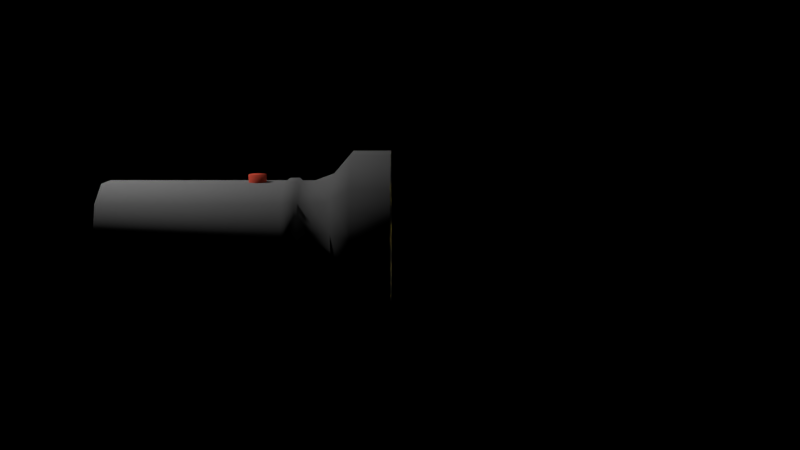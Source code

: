 # Source: flashlight_01.blend  (saved by Blender 2.71.0; exported with 4.5.12 LTS)
import bpy
from mathutils import Matrix  # noqa: F401  (used for matrix-valued properties, if any)

bpy.ops.wm.read_factory_settings(use_empty=True)
scene = bpy.context.scene
scene.name = 'Scene'

# ---- collections
col_collection_1 = bpy.data.collections.new('Collection 1'); scene.collection.children.link(col_collection_1)

# ---- materials (node trees are filled in below, after node groups)
mat_button = bpy.data.materials.new('button')
mat_button.alpha_threshold = 0.0
mat_button.use_transparent_shadow = False
mat_button.diffuse_color = (0.8, 0.1025, 0.06025, 1.0)
mat_button.roughness = 0.5
mat_button.specular_intensity = 0.1316
mat_button.line_color = (0.0, 0.0, 0.0, 1.0)
mat_flashlight_body = bpy.data.materials.new('flashlight_body')
mat_flashlight_body.alpha_threshold = 0.0
mat_flashlight_body.use_transparent_shadow = False
mat_flashlight_body.diffuse_color = (0.2203, 0.2203, 0.2203, 1.0)
mat_flashlight_body.roughness = 0.5
mat_flashlight_body.specular_intensity = 0.2263
mat_flashlight_body.line_color = (0.0, 0.0, 0.0, 1.0)

# ---- material node trees

# ---- world
world_world = bpy.data.worlds.new('World'); scene.world = world_world
world_world.color = (0.0, 0.0, 0.0)
world_world.use_sun_shadow = False
world_world.sun_shadow_jitter_overblur = 0.0
world_world.cycles.sampling_method = 'MANUAL'
world_world.cycles.sample_map_resolution = 256

# ---- cameras
cam_camera = bpy.data.cameras.new('Camera')
cam_camera.clip_end = 100.0
cam_camera.lens = 35.0
cam_camera.sensor_width = 32.0
cam_camera.sensor_height = 18.0
cam_camera.ortho_scale = 7.314
cam_camera.dof.focus_distance = 0.0
cam_camera.dof.aperture_fstop = 128.0

# ---- lights
light_point = bpy.data.lights.new('Point', 'POINT')
light_point.transmission_factor = 0.0
light_point.energy = 100.0
light_point.shadow_buffer_clip_start = 0.5
light_point.shadow_soft_size = 0.1
light_point.shadow_maximum_resolution = 0.006
light_point.use_absolute_resolution = True
light_point.cycles.use_multiple_importance_sampling = False
light_spot = bpy.data.lights.new('Spot', 'SPOT')
light_spot.color = (1.0, 0.8775, 0.1183)
light_spot.transmission_factor = 0.0
light_spot.energy = 600.0
light_spot.shadow_buffer_clip_start = 0.5
light_spot.shadow_soft_size = 0.1
light_spot.shadow_maximum_resolution = 0.006
light_spot.use_absolute_resolution = True
light_spot.spot_blend = 0.0
light_spot.show_cone = True
light_spot.cycles.use_multiple_importance_sampling = False
light_lamp = bpy.data.lights.new('Lamp', 'POINT')
light_lamp.transmission_factor = 0.0
light_lamp.cutoff_distance = 30.0
light_lamp.energy = 100.0
light_lamp.shadow_buffer_clip_start = 1.001
light_lamp.shadow_soft_size = 0.1
light_lamp.shadow_maximum_resolution = 0.006
light_lamp.use_absolute_resolution = True
light_lamp.cycles.use_multiple_importance_sampling = False

# ---- meshes
me_cylinder_001 = bpy.data.meshes.new('Cylinder.001')
me_cylinder_001.from_pydata([(0.0, 1.0, -1.0), (0.0, 1.0, 1.0), (0.5878, 0.809, -1.0), (0.5878, 0.809, 1.0), (0.9511, 0.309, -1.0), (0.9511, 0.309, 1.0), (0.9511, -0.309, -1.0), (0.9511, -0.309, 1.0), (0.5878, -0.809, -1.0), (0.5878, -0.809, 1.0), (-8.742e-08, -1.0, -1.0), (-8.742e-08, -1.0, 1.0), (-0.5878, -0.809, -1.0), (-0.5878, -0.809, 1.0), (-0.9511, -0.309, -1.0), (-0.9511, -0.309, 1.0), (-0.9511, 0.309, -1.0), (-0.9511, 0.309, 1.0), (-0.5878, 0.809, -1.0), (-0.5878, 0.809, 1.0)], [], [(0, 1, 3, 2), (2, 3, 5, 4), (4, 5, 7, 6), (6, 7, 9, 8), (8, 9, 11, 10), (10, 11, 13, 12), (12, 13, 15, 14), (14, 15, 17, 16), (3, 1, 19, 17, 15, 13, 11, 9, 7, 5), (18, 19, 1, 0), (16, 17, 19, 18), (0, 2, 4, 6, 8, 10, 12, 14, 16, 18)])
me_cylinder_001.polygons.foreach_set('use_smooth', [True] * 12)
me_cylinder_001.materials.append(mat_button)
me_cylinder_001.use_remesh_preserve_volume = False
me_cylinder_001.use_remesh_preserve_attributes = False
me_cylinder_001.use_mirror_vertex_groups = False
me_cylinder_001.update()
me_cylinder = bpy.data.meshes.new('Cylinder')
me_cylinder.from_pydata([(0.0, 1.0, -1.0), (0.0, 1.0, 1.0), (0.5878, 0.809, -1.0), (0.5878, 0.809, 1.0), (0.9511, 0.309, -1.0), (0.9511, 0.309, 1.0), (0.9511, -0.309, -1.0), (0.9511, -0.309, 1.0), (0.5878, -0.809, -1.0), (0.5878, -0.809, 1.0), (-8.742e-08, -1.0, -1.0), (-8.742e-08, -1.0, 1.0), (-0.5878, -0.809, -1.0), (-0.5878, -0.809, 1.0), (-0.9511, -0.309, -1.0), (-0.9511, -0.309, 1.0), (-0.9511, 0.309, -1.0), (-0.9511, 0.309, 1.0), (-0.5878, 0.809, -1.0), (-0.5878, 0.809, 1.0), (-4.593e-09, 1.154, 1.181), (0.6784, 0.9337, 1.181), (1.098, 0.3566, 1.181), (1.098, -0.3566, 1.181), (0.6784, -0.9337, 1.181), (-1.055e-07, -1.154, 1.181), (-0.6784, -0.9337, 1.181), (-1.098, -0.3566, 1.181), (-1.098, 0.3566, 1.181), (-0.6784, 0.9337, 1.181), (-6.851e-09, 1.667, 1.368), (0.9798, 1.349, 1.368), (1.585, 0.5151, 1.368), (1.585, -0.5151, 1.368), (0.9798, -1.349, 1.368), (-1.526e-07, -1.667, 1.368), (-0.9798, -1.349, 1.368), (-1.585, -0.5151, 1.368), (-1.585, 0.5151, 1.368), (-0.9798, 1.349, 1.368), (-6.851e-09, 1.667, 1.736), (0.9798, 1.349, 1.736), (1.585, 0.5151, 1.736), (1.585, -0.5151, 1.736), (0.9798, -1.349, 1.736), (-1.526e-07, -1.667, 1.736), (-0.9798, -1.349, 1.736), (-1.585, -0.5151, 1.736), (-1.585, 0.5151, 1.736), (-0.9798, 1.349, 1.736), (2.273e-06, 1.056, 0.7539), (1.013e-06, 1.056, 0.8459), (0.6208, 0.8545, 0.8459), (0.6208, 0.8545, 0.7539), (1.005, 0.3264, 0.8459), (1.005, 0.3264, 0.7539), (1.005, -0.3264, 0.8459), (1.005, -0.3264, 0.7539), (0.6208, -0.8545, 0.8459), (0.6208, -0.8545, 0.7539), (9.209e-07, -1.056, 0.8459), (2.18e-06, -1.056, 0.7539), (-0.6208, -0.8545, 0.8459), (-0.6208, -0.8545, 0.7539), (-1.005, -0.3264, 0.8459), (-1.004, -0.3264, 0.7539), (-1.005, 0.3264, 0.8459), (-1.004, 0.3264, 0.7539), (-0.6208, 0.8545, 0.8459), (-0.6208, 0.8545, 0.7539), (8.567e-07, 1.0, 0.8748), (0.5878, 0.809, 0.8748), (0.9511, 0.309, 0.8748), (0.9511, -0.309, 0.8748), (0.5878, -0.809, 0.8748), (7.693e-07, -1.0, 0.8748), (-0.5878, -0.809, 0.8748), (-0.9511, -0.309, 0.8748), (-0.9511, 0.309, 0.8748), (-0.5878, 0.809, 0.8748), (0.5878, 0.809, 0.7216), (0.9511, 0.309, 0.7216), (0.9511, -0.309, 0.7216), (0.5878, -0.809, 0.7216), (2.108e-06, -1.0, 0.7216), (-0.5878, -0.809, 0.7216), (-0.9511, -0.309, 0.7216), (-0.9511, 0.309, 0.7216), (-0.5878, 0.809, 0.7216), (2.196e-06, 1.0, 0.7216)], [], [(70, 1, 3, 71), (71, 3, 5, 72), (72, 5, 7, 73), (73, 7, 9, 74), (74, 9, 11, 75), (75, 11, 13, 76), (76, 13, 15, 77), (77, 15, 17, 78), (1, 19, 29, 20), (79, 19, 1, 70), (78, 17, 19, 79), (0, 2, 4, 6, 8, 10, 12, 14, 16, 18), (20, 29, 39, 30), (19, 17, 28, 29), (17, 15, 27, 28), (15, 13, 26, 27), (13, 11, 25, 26), (11, 9, 24, 25), (9, 7, 23, 24), (7, 5, 22, 23), (5, 3, 21, 22), (3, 1, 20, 21), (30, 39, 49, 40), (29, 28, 38, 39), (28, 27, 37, 38), (27, 26, 36, 37), (26, 25, 35, 36), (25, 24, 34, 35), (24, 23, 33, 34), (23, 22, 32, 33), (22, 21, 31, 32), (21, 20, 30, 31), (39, 38, 48, 49), (38, 37, 47, 48), (37, 36, 46, 47), (36, 35, 45, 46), (35, 34, 44, 45), (34, 33, 43, 44), (33, 32, 42, 43), (32, 31, 41, 42), (31, 30, 40, 41), (89, 50, 53, 80), (50, 51, 52, 53), (80, 53, 55, 81), (53, 52, 54, 55), (81, 55, 57, 82), (55, 54, 56, 57), (82, 57, 59, 83), (57, 56, 58, 59), (83, 59, 61, 84), (59, 58, 60, 61), (84, 61, 63, 85), (61, 60, 62, 63), (85, 63, 65, 86), (63, 62, 64, 65), (86, 65, 67, 87), (65, 64, 66, 67), (88, 69, 50, 89), (69, 68, 51, 50), (87, 67, 69, 88), (67, 66, 68, 69), (51, 70, 71, 52), (52, 71, 72, 54), (54, 72, 73, 56), (56, 73, 74, 58), (58, 74, 75, 60), (60, 75, 76, 62), (62, 76, 77, 64), (64, 77, 78, 66), (68, 79, 70, 51), (66, 78, 79, 68), (0, 89, 80, 2), (2, 80, 81, 4), (4, 81, 82, 6), (6, 82, 83, 8), (8, 83, 84, 10), (10, 84, 85, 12), (12, 85, 86, 14), (14, 86, 87, 16), (18, 88, 89, 0), (16, 87, 88, 18)])
me_cylinder.polygons.foreach_set('use_smooth', [True] * 81)
me_cylinder.materials.append(mat_flashlight_body)
me_cylinder.use_remesh_preserve_volume = False
me_cylinder.use_remesh_preserve_attributes = False
me_cylinder.use_mirror_vertex_groups = False
me_cylinder.update()

# ---- objects
ob_cylinder_001 = bpy.data.objects.new('Cylinder.001', me_cylinder_001)
ob_point = bpy.data.objects.new('Point', light_point)
ob_spot = bpy.data.objects.new('Spot', light_spot)
ob_cylinder = bpy.data.objects.new('Cylinder', me_cylinder)
ob_camera = bpy.data.objects.new('Camera', cam_camera)
ob_lamp = bpy.data.objects.new('Lamp', light_lamp)

# ---- transforms, parenting, visibility, modifiers, constraints
ob_cylinder_001.location = (-1.066, -2.98e-09, -0.8579)
ob_cylinder_001.scale = (0.06741, 0.06741, 0.06741)
ob_cylinder_001.lineart.crease_threshold = 0.0
ob_point.location = (-2.407, -2.98e-09, 0.9433)
ob_point.lineart.crease_threshold = 0.0
ob_spot.location = (-1.177, -2.98e-09, -1.177)
ob_spot.rotation_euler = (-0.0, -1.571, 0.0)
ob_spot.lineart.crease_threshold = 0.0
ob_cylinder.location = (-1.422, 0.0, -1.177)
ob_cylinder.rotation_euler = (-0.0, 1.571, 0.0)
ob_cylinder.scale = (0.3451, 0.3451, 0.7803)
ob_cylinder.lineart.crease_threshold = 0.0
ob_camera.location = (0.0, -6.508, 0.0)
ob_camera.rotation_euler = (1.392, -0.0, 0.0)
ob_camera.scale = (1.0, 1.0, 1.0)
ob_camera.lock_rotations_4d = False
ob_camera.empty_display_type = 'ARROWS'
ob_camera.color = (0.0, 0.0, 0.0, 0.0)
ob_camera.display_type = 'WIRE'
ob_camera.lineart.crease_threshold = 0.0
ob_lamp.location = (4.076, 1.005, 5.904)
ob_lamp.rotation_euler = (0.6503, 0.05522, 1.866)
ob_lamp.lock_rotations_4d = False
ob_lamp.empty_display_type = 'ARROWS'
ob_lamp.color = (0.0, 0.0, 0.0, 0.0)
ob_lamp.lineart.crease_threshold = 0.0

# ---- collection membership
col_collection_1.objects.link(ob_cylinder_001)
col_collection_1.objects.link(ob_point)
col_collection_1.objects.link(ob_spot)
col_collection_1.objects.link(ob_cylinder)
col_collection_1.objects.link(ob_camera)
col_collection_1.objects.link(ob_lamp)

# ---- scene / render settings (as saved in the file)
scene.camera = ob_camera
scene.frame_start = 1; scene.frame_end = 250; scene.frame_set(1)
scene.render.engine = 'BLENDER_EEVEE_NEXT'
scene.render.resolution_percentage = 50
scene.render.dither_intensity = 0.0
scene.cycles.use_denoising = False
scene.cycles.samples = 10
scene.cycles.sampling_pattern = 'TABULATED_SOBOL'
scene.cycles.light_sampling_threshold = 0.0
scene.cycles.use_adaptive_sampling = False
scene.cycles.use_light_tree = False
scene.cycles.blur_glossy = 0.0
scene.cycles.volume_bounces = 1
scene.cycles.pixel_filter_type = 'GAUSSIAN'
scene.cycles.sample_clamp_indirect = 0.0
scene.view_settings.view_transform = 'Standard'
bpy.context.view_layer.update()
